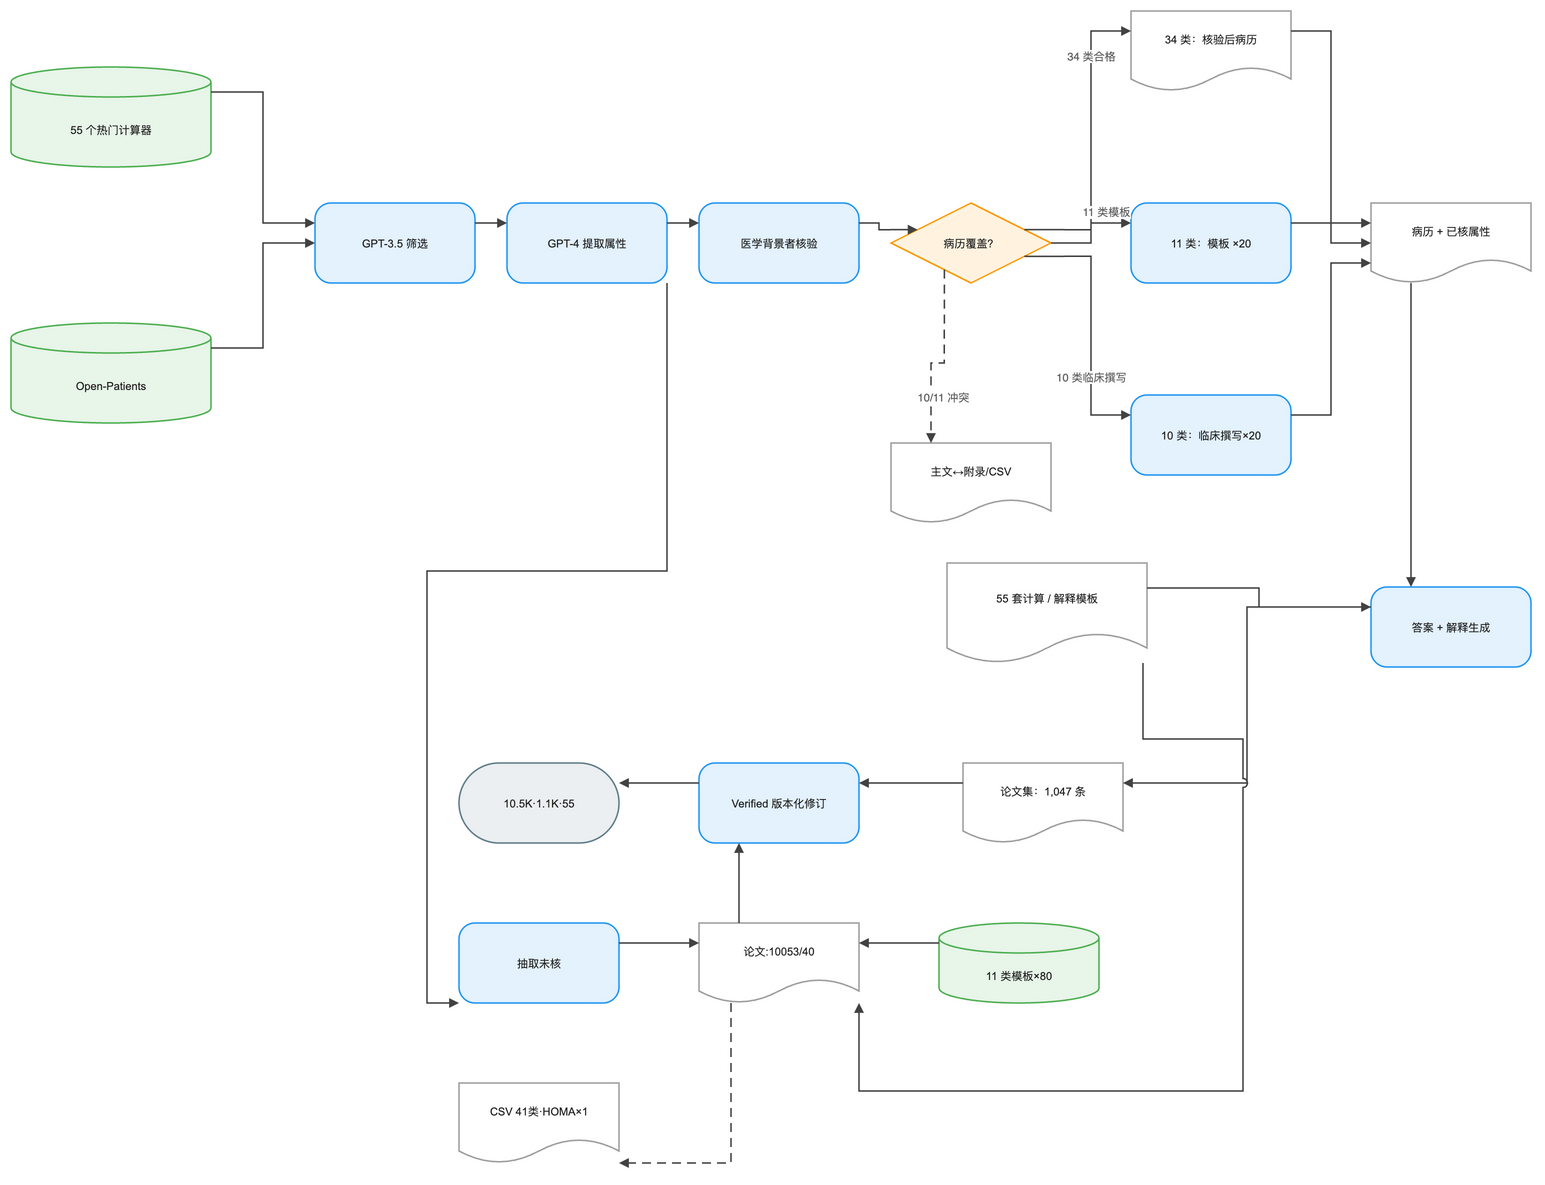

The diagram above was exported from draw.io. Its source (the exported page's mxGraphModel, read from the mxfile embedded in the PNG):
<mxGraphModel dx="1120" dy="720" grid="1" gridSize="8" guides="1" tooltips="1" connect="1" arrows="1" fold="1" page="1" pageScale="1" pageWidth="1568" pageHeight="1192" math="0" background="#FFFFFF">
  <root>
    <mxCell id="0" />
    <mxCell id="1" parent="0" />
    <mxCell id="2" value="55 个热门计算器" style="convertToSvg=1;shape=cylinder3;boundedLbl=1;backgroundOutline=1;size=15;html=0;whiteSpace=wrap;fillColor=#E8F5E9;strokeColor=#4CAF50;strokeWidth=1.5;fontColor=#212121;fontSize=11;fontFamily=Arial, Helvetica, sans-serif;verticalAlign=middle;align=center" vertex="1" parent="1">
      <mxGeometry x="-32" y="16" width="200" height="100" as="geometry" />
    </mxCell>
    <mxCell id="3" value="Open-Patients" style="convertToSvg=1;shape=cylinder3;boundedLbl=1;backgroundOutline=1;size=15;html=0;whiteSpace=wrap;fillColor=#E8F5E9;strokeColor=#4CAF50;strokeWidth=1.5;fontColor=#212121;fontSize=11;fontFamily=Arial, Helvetica, sans-serif;verticalAlign=middle;align=center" vertex="1" parent="1">
      <mxGeometry x="-32" y="272" width="200" height="100" as="geometry" />
    </mxCell>
    <mxCell id="4" value="GPT-3.5 筛选" style="convertToSvg=1;rounded=1;arcSize=20;html=0;whiteSpace=wrap;fillColor=#E3F2FD;strokeColor=#2196F3;strokeWidth=1.5;fontColor=#212121;fontSize=11;fontFamily=Arial, Helvetica, sans-serif;verticalAlign=middle;align=center" vertex="1" parent="1">
      <mxGeometry x="272" y="152" width="160" height="80" as="geometry" />
    </mxCell>
    <mxCell id="5" value="GPT-4 提取属性" style="convertToSvg=1;rounded=1;arcSize=20;html=0;whiteSpace=wrap;fillColor=#E3F2FD;strokeColor=#2196F3;strokeWidth=1.5;fontColor=#212121;fontSize=11;fontFamily=Arial, Helvetica, sans-serif;verticalAlign=middle;align=center" vertex="1" parent="1">
      <mxGeometry x="464" y="152" width="160" height="80" as="geometry" />
    </mxCell>
    <mxCell id="6" value="医学背景者核验" style="convertToSvg=1;rounded=1;arcSize=20;html=0;whiteSpace=wrap;fillColor=#E3F2FD;strokeColor=#2196F3;strokeWidth=1.5;fontColor=#212121;fontSize=11;fontFamily=Arial, Helvetica, sans-serif;verticalAlign=middle;align=center" vertex="1" parent="1">
      <mxGeometry x="656" y="152" width="160" height="80" as="geometry" />
    </mxCell>
    <mxCell id="7" value="病历覆盖？" style="convertToSvg=1;rhombus;html=0;whiteSpace=wrap;fillColor=#FFF3E0;strokeColor=#FF9800;strokeWidth=1.5;fontColor=#212121;fontSize=11;fontFamily=Arial, Helvetica, sans-serif;verticalAlign=middle;align=center" vertex="1" parent="1">
      <mxGeometry x="848" y="152" width="160" height="80" as="geometry" />
    </mxCell>
    <mxCell id="8" value="34 类：核验后病历" style="convertToSvg=1;shape=document;boundedLbl=1;html=0;whiteSpace=wrap;fillColor=#FFFFFF;strokeColor=#9E9E9E;strokeWidth=1.5;fontColor=#212121;fontSize=11;fontFamily=Arial, Helvetica, sans-serif;verticalAlign=middle;align=center" vertex="1" parent="1">
      <mxGeometry x="1088" y="-40" width="160" height="80" as="geometry" />
    </mxCell>
    <mxCell id="9" value="11 类：模板 ×20" style="convertToSvg=1;rounded=1;arcSize=20;html=0;whiteSpace=wrap;fillColor=#E3F2FD;strokeColor=#2196F3;strokeWidth=1.5;fontColor=#212121;fontSize=11;fontFamily=Arial, Helvetica, sans-serif;verticalAlign=middle;align=center" vertex="1" parent="1">
      <mxGeometry x="1088" y="152" width="160" height="80" as="geometry" />
    </mxCell>
    <mxCell id="10" value="10 类：临床撰写×20" style="convertToSvg=1;rounded=1;arcSize=20;html=0;whiteSpace=wrap;fillColor=#E3F2FD;strokeColor=#2196F3;strokeWidth=1.5;fontColor=#212121;fontSize=11;fontFamily=Arial, Helvetica, sans-serif;verticalAlign=middle;align=center" vertex="1" parent="1">
      <mxGeometry x="1088" y="344" width="160" height="80" as="geometry" />
    </mxCell>
    <mxCell id="11" value="主文↔附录/CSV" style="convertToSvg=1;shape=document;boundedLbl=1;html=0;whiteSpace=wrap;fillColor=#FFFFFF;strokeColor=#9E9E9E;strokeWidth=1.5;fontColor=#212121;fontSize=11;fontFamily=Arial, Helvetica, sans-serif;verticalAlign=middle;align=center" vertex="1" parent="1">
      <mxGeometry x="848" y="392" width="160" height="80" as="geometry" />
    </mxCell>
    <mxCell id="12" value="病历 + 已核属性" style="convertToSvg=1;shape=document;boundedLbl=1;html=0;whiteSpace=wrap;fillColor=#FFFFFF;strokeColor=#9E9E9E;strokeWidth=1.5;fontColor=#212121;fontSize=11;fontFamily=Arial, Helvetica, sans-serif;verticalAlign=middle;align=center" vertex="1" parent="1">
      <mxGeometry x="1328" y="152" width="160" height="80" as="geometry" />
    </mxCell>
    <mxCell id="13" value="55 套计算 / 解释模板" style="convertToSvg=1;shape=document;boundedLbl=1;html=0;whiteSpace=wrap;fillColor=#FFFFFF;strokeColor=#9E9E9E;strokeWidth=1.5;fontColor=#212121;fontSize=11;fontFamily=Arial, Helvetica, sans-serif;verticalAlign=middle;align=center" vertex="1" parent="1">
      <mxGeometry x="904" y="512" width="200" height="100" as="geometry" />
    </mxCell>
    <mxCell id="14" value="答案 + 解释生成" style="convertToSvg=1;rounded=1;arcSize=20;html=0;whiteSpace=wrap;fillColor=#E3F2FD;strokeColor=#2196F3;strokeWidth=1.5;fontColor=#212121;fontSize=11;fontFamily=Arial, Helvetica, sans-serif;verticalAlign=middle;align=center" vertex="1" parent="1">
      <mxGeometry x="1328" y="536" width="160" height="80" as="geometry" />
    </mxCell>
    <mxCell id="15" value="论文集：1,047 条" style="convertToSvg=1;shape=document;boundedLbl=1;html=0;whiteSpace=wrap;fillColor=#FFFFFF;strokeColor=#9E9E9E;strokeWidth=1.5;fontColor=#212121;fontSize=11;fontFamily=Arial, Helvetica, sans-serif;verticalAlign=middle;align=center" vertex="1" parent="1">
      <mxGeometry x="920" y="712" width="160" height="80" as="geometry" />
    </mxCell>
    <mxCell id="16" value="抽取未核" style="convertToSvg=1;rounded=1;arcSize=20;html=0;whiteSpace=wrap;fillColor=#E3F2FD;strokeColor=#2196F3;strokeWidth=1.5;fontColor=#212121;fontSize=11;fontFamily=Arial, Helvetica, sans-serif;verticalAlign=middle;align=center" vertex="1" parent="1">
      <mxGeometry x="416" y="872" width="160" height="80" as="geometry" />
    </mxCell>
    <mxCell id="17" value="论文:10053/40" style="convertToSvg=1;shape=document;boundedLbl=1;html=0;whiteSpace=wrap;fillColor=#FFFFFF;strokeColor=#9E9E9E;strokeWidth=1.5;fontColor=#212121;fontSize=11;fontFamily=Arial, Helvetica, sans-serif;verticalAlign=middle;align=center" vertex="1" parent="1">
      <mxGeometry x="656" y="872" width="160" height="80" as="geometry" />
    </mxCell>
    <mxCell id="18" value="11 类模板×80" style="convertToSvg=1;shape=cylinder3;boundedLbl=1;backgroundOutline=1;size=15;html=0;whiteSpace=wrap;fillColor=#E8F5E9;strokeColor=#4CAF50;strokeWidth=1.5;fontColor=#212121;fontSize=11;fontFamily=Arial, Helvetica, sans-serif;verticalAlign=middle;align=center" vertex="1" parent="1">
      <mxGeometry x="896" y="872" width="160" height="80" as="geometry" />
    </mxCell>
    <mxCell id="19" value="CSV 41类·HOMA×1" style="convertToSvg=1;shape=document;boundedLbl=1;html=0;whiteSpace=wrap;fillColor=#FFFFFF;strokeColor=#9E9E9E;strokeWidth=1.5;fontColor=#212121;fontSize=11;fontFamily=Arial, Helvetica, sans-serif;verticalAlign=middle;align=center" vertex="1" parent="1">
      <mxGeometry x="416" y="1032" width="160" height="80" as="geometry" />
    </mxCell>
    <mxCell id="20" value="Verified 版本化修订" style="convertToSvg=1;rounded=1;arcSize=20;html=0;whiteSpace=wrap;fillColor=#E3F2FD;strokeColor=#2196F3;strokeWidth=1.5;fontColor=#212121;fontSize=11;fontFamily=Arial, Helvetica, sans-serif;verticalAlign=middle;align=center" vertex="1" parent="1">
      <mxGeometry x="656" y="712" width="160" height="80" as="geometry" />
    </mxCell>
    <mxCell id="21" value="10.5K·1.1K·55" style="convertToSvg=1;rounded=1;arcSize=50;html=0;whiteSpace=wrap;fillColor=#ECEFF1;strokeColor=#607D8B;strokeWidth=1.5;fontColor=#212121;fontSize=11;fontFamily=Arial, Helvetica, sans-serif;verticalAlign=middle;align=center" vertex="1" parent="1">
      <mxGeometry x="416" y="712" width="160" height="80" as="geometry" />
    </mxCell>
    <mxCell id="22" value="" style="convertToSvg=1;edgeStyle=orthogonalEdgeStyle;rounded=0;orthogonalLoop=1;jettySize=auto;html=0;strokeColor=#424242;strokeWidth=1.5;endArrow=block;endFill=1;exitX=1;exitY=0.25;exitDx=0;exitDy=0;entryX=0;entryY=0.25;entryDx=0;entryDy=0;jumpStyle=arc;jumpSize=8" edge="1" parent="1" source="2" target="4">
      <mxGeometry relative="1" as="geometry" />
    </mxCell>
    <mxCell id="23" value="" style="convertToSvg=1;edgeStyle=orthogonalEdgeStyle;rounded=0;orthogonalLoop=1;jettySize=auto;html=0;strokeColor=#424242;strokeWidth=1.5;endArrow=block;endFill=1;exitX=1;exitY=0.25;exitDx=0;exitDy=0;entryX=0;entryY=0.5;entryDx=0;entryDy=0;jumpStyle=arc;jumpSize=8" edge="1" parent="1" source="3" target="4">
      <mxGeometry relative="1" as="geometry" />
    </mxCell>
    <mxCell id="24" value="" style="convertToSvg=1;edgeStyle=orthogonalEdgeStyle;rounded=0;orthogonalLoop=1;jettySize=auto;html=0;strokeColor=#424242;strokeWidth=1.5;endArrow=block;endFill=1;exitX=1;exitY=0.25;exitDx=0;exitDy=0;entryX=0;entryY=0.25;entryDx=0;entryDy=0;jumpStyle=arc;jumpSize=8" edge="1" parent="1" source="4" target="5">
      <mxGeometry relative="1" as="geometry" />
    </mxCell>
    <mxCell id="25" value="" style="convertToSvg=1;edgeStyle=orthogonalEdgeStyle;rounded=0;orthogonalLoop=1;jettySize=auto;html=0;strokeColor=#424242;strokeWidth=1.5;endArrow=block;endFill=1;exitX=1;exitY=0.25;exitDx=0;exitDy=0;entryX=0;entryY=0.25;entryDx=0;entryDy=0;jumpStyle=arc;jumpSize=8" edge="1" parent="1" source="5" target="6">
      <mxGeometry relative="1" as="geometry" />
    </mxCell>
    <mxCell id="26" value="" style="convertToSvg=1;edgeStyle=orthogonalEdgeStyle;rounded=0;orthogonalLoop=1;jettySize=auto;html=0;strokeColor=#424242;strokeWidth=1.5;endArrow=block;endFill=1;exitX=1;exitY=0.25;exitDx=0;exitDy=0;entryX=0;entryY=0.25;entryDx=0;entryDy=0;jumpStyle=arc;jumpSize=8" edge="1" parent="1" source="6" target="7">
      <mxGeometry relative="1" as="geometry" />
    </mxCell>
    <mxCell id="27" value="" style="convertToSvg=1;edgeStyle=orthogonalEdgeStyle;rounded=0;orthogonalLoop=1;jettySize=auto;html=0;strokeColor=#424242;strokeWidth=1.5;endArrow=block;endFill=1;exitX=1;exitY=0.25;exitDx=0;exitDy=0;entryX=0;entryY=0.25;entryDx=0;entryDy=0;jumpStyle=arc;jumpSize=8" edge="1" parent="1" source="7" target="8">
      <mxGeometry relative="1" as="geometry" />
    </mxCell>
    <mxCell id="28" value="34 类合格" style="convertToSvg=1;edgeLabel;html=0;align=center;verticalAlign=middle;fontSize=11;fontColor=#616161;" vertex="1" connectable="0" parent="27">
      <mxGeometry x="0.5" relative="1" as="geometry">
        <mxPoint x="0" y="-12" as="offset" />
      </mxGeometry>
    </mxCell>
    <mxCell id="29" value="" style="convertToSvg=1;edgeStyle=orthogonalEdgeStyle;rounded=0;orthogonalLoop=1;jettySize=auto;html=0;strokeColor=#424242;strokeWidth=1.5;endArrow=block;endFill=1;exitX=1;exitY=0.5;exitDx=0;exitDy=0;entryX=0;entryY=0.25;entryDx=0;entryDy=0;jumpStyle=arc;jumpSize=8" edge="1" parent="1" source="7" target="9">
      <mxGeometry relative="1" as="geometry" />
    </mxCell>
    <mxCell id="30" value="11 类模板" style="convertToSvg=1;edgeLabel;html=0;align=center;verticalAlign=middle;fontSize=11;fontColor=#616161;" vertex="1" connectable="0" parent="29">
      <mxGeometry x="0.5" relative="1" as="geometry">
        <mxPoint x="0" y="-12" as="offset" />
      </mxGeometry>
    </mxCell>
    <mxCell id="31" value="" style="convertToSvg=1;edgeStyle=orthogonalEdgeStyle;rounded=0;orthogonalLoop=1;jettySize=auto;html=0;strokeColor=#424242;strokeWidth=1.5;endArrow=block;endFill=1;exitX=1;exitY=0.75;exitDx=0;exitDy=0;entryX=0;entryY=0.25;entryDx=0;entryDy=0;jumpStyle=arc;jumpSize=8" edge="1" parent="1" source="7" target="10">
      <mxGeometry relative="1" as="geometry" />
    </mxCell>
    <mxCell id="32" value="10 类临床撰写" style="convertToSvg=1;edgeLabel;html=0;align=center;verticalAlign=middle;fontSize=11;fontColor=#616161;" vertex="1" connectable="0" parent="31">
      <mxGeometry x="0.5" relative="1" as="geometry">
        <mxPoint x="0" y="-12" as="offset" />
      </mxGeometry>
    </mxCell>
    <mxCell id="33" value="" style="convertToSvg=1;edgeStyle=orthogonalEdgeStyle;rounded=0;orthogonalLoop=1;jettySize=auto;html=0;strokeColor=#424242;strokeWidth=1.5;endArrow=block;endFill=1;exitX=0.25;exitY=1;exitDx=0;exitDy=0;entryX=0.25;entryY=0;entryDx=0;entryDy=0;dashed=1;dashPattern=6 4;jumpStyle=arc;jumpSize=8" edge="1" parent="1" source="7" target="11">
      <mxGeometry relative="1" as="geometry" />
    </mxCell>
    <mxCell id="34" value="10/11 冲突" style="convertToSvg=1;edgeLabel;html=0;align=center;verticalAlign=middle;fontSize=11;fontColor=#616161;" vertex="1" connectable="0" parent="33">
      <mxGeometry x="0.5" relative="1" as="geometry">
        <mxPoint x="12" y="0" as="offset" />
      </mxGeometry>
    </mxCell>
    <mxCell id="35" value="" style="convertToSvg=1;edgeStyle=orthogonalEdgeStyle;rounded=0;orthogonalLoop=1;jettySize=auto;html=0;strokeColor=#424242;strokeWidth=1.5;endArrow=block;endFill=1;exitX=1;exitY=0.25;exitDx=0;exitDy=0;entryX=0;entryY=0.25;entryDx=0;entryDy=0;jumpStyle=arc;jumpSize=8" edge="1" parent="1" source="8" target="12">
      <mxGeometry relative="1" as="geometry" />
    </mxCell>
    <mxCell id="36" value="" style="convertToSvg=1;edgeStyle=orthogonalEdgeStyle;rounded=0;orthogonalLoop=1;jettySize=auto;html=0;strokeColor=#424242;strokeWidth=1.5;endArrow=block;endFill=1;exitX=1;exitY=0.25;exitDx=0;exitDy=0;entryX=0;entryY=0.5;entryDx=0;entryDy=0;jumpStyle=arc;jumpSize=8" edge="1" parent="1" source="9" target="12">
      <mxGeometry relative="1" as="geometry" />
    </mxCell>
    <mxCell id="37" value="" style="convertToSvg=1;edgeStyle=orthogonalEdgeStyle;rounded=0;orthogonalLoop=1;jettySize=auto;html=0;strokeColor=#424242;strokeWidth=1.5;endArrow=block;endFill=1;exitX=1;exitY=0.25;exitDx=0;exitDy=0;entryX=0;entryY=0.75;entryDx=0;entryDy=0;jumpStyle=arc;jumpSize=8" edge="1" parent="1" source="10" target="12">
      <mxGeometry relative="1" as="geometry" />
    </mxCell>
    <mxCell id="38" value="" style="convertToSvg=1;edgeStyle=orthogonalEdgeStyle;rounded=0;orthogonalLoop=1;jettySize=auto;html=0;strokeColor=#424242;strokeWidth=1.5;endArrow=block;endFill=1;exitX=0.25;exitY=1;exitDx=0;exitDy=0;entryX=0.25;entryY=0;entryDx=0;entryDy=0;jumpStyle=arc;jumpSize=8" edge="1" parent="1" source="12" target="14">
      <mxGeometry relative="1" as="geometry" />
    </mxCell>
    <mxCell id="39" value="" style="convertToSvg=1;edgeStyle=orthogonalEdgeStyle;rounded=0;orthogonalLoop=1;jettySize=auto;html=0;strokeColor=#424242;strokeWidth=1.5;endArrow=block;endFill=1;exitX=1;exitY=0.25;exitDx=0;exitDy=0;entryX=0;entryY=0.25;entryDx=0;entryDy=0;jumpStyle=arc;jumpSize=8" edge="1" parent="1" source="13" target="14">
      <mxGeometry relative="1" as="geometry" />
    </mxCell>
    <mxCell id="40" value="" style="convertToSvg=1;edgeStyle=orthogonalEdgeStyle;rounded=0;orthogonalLoop=1;jettySize=auto;html=0;strokeColor=#424242;strokeWidth=1.5;endArrow=block;endFill=1;exitX=0;exitY=0.25;exitDx=0;exitDy=0;entryX=1;entryY=0.25;entryDx=0;entryDy=0;jumpStyle=arc;jumpSize=8" edge="1" parent="1" source="14" target="15">
      <mxGeometry relative="1" as="geometry" />
    </mxCell>
    <mxCell id="41" value="" style="convertToSvg=1;edgeStyle=orthogonalEdgeStyle;rounded=0;orthogonalLoop=1;jettySize=auto;html=0;strokeColor=#424242;strokeWidth=1.5;endArrow=block;endFill=1;jumpStyle=arc;jumpSize=8" edge="1" parent="1" source="5" target="16">
      <mxGeometry relative="1" as="geometry">
        <Array as="points">
          <mxPoint x="624" y="520" />
          <mxPoint x="384" y="520" />
          <mxPoint x="384" y="952" />
        </Array>
      </mxGeometry>
    </mxCell>
    <mxCell id="42" value="" style="convertToSvg=1;edgeStyle=orthogonalEdgeStyle;rounded=0;orthogonalLoop=1;jettySize=auto;html=0;strokeColor=#424242;strokeWidth=1.5;endArrow=block;endFill=1;exitX=1;exitY=0.25;exitDx=0;exitDy=0;entryX=0;entryY=0.25;entryDx=0;entryDy=0;jumpStyle=arc;jumpSize=8" edge="1" parent="1" source="16" target="17">
      <mxGeometry relative="1" as="geometry" />
    </mxCell>
    <mxCell id="43" value="" style="convertToSvg=1;edgeStyle=orthogonalEdgeStyle;rounded=0;orthogonalLoop=1;jettySize=auto;html=0;strokeColor=#424242;strokeWidth=1.5;endArrow=block;endFill=1;exitX=0;exitY=0.25;exitDx=0;exitDy=0;entryX=1;entryY=0.25;entryDx=0;entryDy=0;jumpStyle=arc;jumpSize=8" edge="1" parent="1" source="18" target="17">
      <mxGeometry relative="1" as="geometry" />
    </mxCell>
    <mxCell id="44" value="" style="convertToSvg=1;edgeStyle=orthogonalEdgeStyle;rounded=0;orthogonalLoop=1;jettySize=auto;html=0;strokeColor=#424242;strokeWidth=1.5;endArrow=block;endFill=1;jumpStyle=arc;jumpSize=8" edge="1" parent="1" source="13" target="17">
      <mxGeometry relative="1" as="geometry">
        <Array as="points">
          <mxPoint x="1100" y="688" />
          <mxPoint x="1200" y="688" />
          <mxPoint x="1200" y="1040" />
          <mxPoint x="816" y="1040" />
        </Array>
      </mxGeometry>
    </mxCell>
    <mxCell id="45" value="" style="convertToSvg=1;edgeStyle=orthogonalEdgeStyle;rounded=0;orthogonalLoop=1;jettySize=auto;html=0;strokeColor=#424242;strokeWidth=1.5;endArrow=block;endFill=1;dashed=1;dashPattern=6 4;jumpStyle=arc;jumpSize=8" edge="1" parent="1" source="17" target="19">
      <mxGeometry relative="1" as="geometry">
        <Array as="points">
          <mxPoint x="688" y="984" />
          <mxPoint x="688" y="1112" />
          <mxPoint x="656" y="1112" />
        </Array>
      </mxGeometry>
    </mxCell>
    <mxCell id="46" value="" style="convertToSvg=1;edgeStyle=orthogonalEdgeStyle;rounded=0;orthogonalLoop=1;jettySize=auto;html=0;strokeColor=#424242;strokeWidth=1.5;endArrow=block;endFill=1;exitX=0;exitY=0.25;exitDx=0;exitDy=0;entryX=1;entryY=0.25;entryDx=0;entryDy=0;jumpStyle=arc;jumpSize=8" edge="1" parent="1" source="15" target="20">
      <mxGeometry relative="1" as="geometry" />
    </mxCell>
    <mxCell id="47" value="" style="convertToSvg=1;edgeStyle=orthogonalEdgeStyle;rounded=0;orthogonalLoop=1;jettySize=auto;html=0;strokeColor=#424242;strokeWidth=1.5;endArrow=block;endFill=1;exitX=0.25;exitY=0;exitDx=0;exitDy=0;entryX=0.25;entryY=1;entryDx=0;entryDy=0;jumpStyle=arc;jumpSize=8" edge="1" parent="1" source="17" target="20">
      <mxGeometry relative="1" as="geometry" />
    </mxCell>
    <mxCell id="48" value="" style="convertToSvg=1;edgeStyle=orthogonalEdgeStyle;rounded=0;orthogonalLoop=1;jettySize=auto;html=0;strokeColor=#424242;strokeWidth=1.5;endArrow=block;endFill=1;exitX=0;exitY=0.25;exitDx=0;exitDy=0;entryX=1;entryY=0.25;entryDx=0;entryDy=0;jumpStyle=arc;jumpSize=8" edge="1" parent="1" source="20" target="21">
      <mxGeometry relative="1" as="geometry" />
    </mxCell>
  </root>
</mxGraphModel>